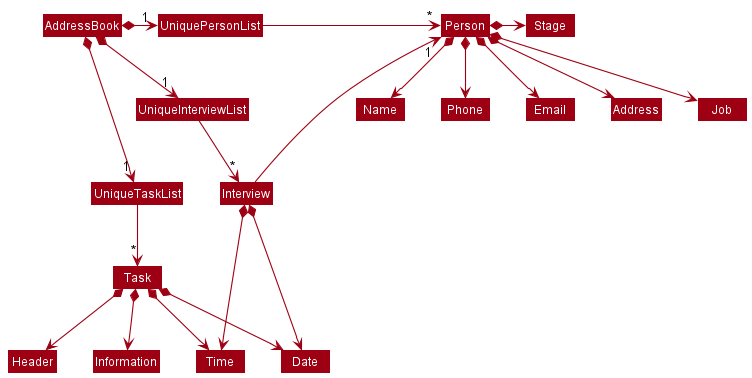

The diagram above was rendered by PlantUML. Its source (embedded in the PNG):
@startuml
!include style.puml
skinparam arrowThickness 1.1
skinparam arrowColor MODEL_COLOR
skinparam classBackgroundColor MODEL_COLOR

AddressBook *-right-> "1" UniqueInterviewList
AddressBook *-right-> "1" UniquePersonList
AddressBook *-right-> "1" UniqueTaskList
UniquePersonList -[hidden]down- UniqueInterviewList
UniquePersonList -[hidden]down- UniqueInterviewList
UniqueInterviewList -[hidden]down- UniqueTaskList

UniquePersonList -right-> "*" Person
UniqueInterviewList -right-> "*"Interview
UniqueTaskList -down-> "*"Task

Person *-down-> Name
Person *-down-> Phone
Person *-down-> Email
Person *-down-> Address
Person *-down-> Job
Person *-right-> Stage



Interview -up-> "1" Person

Interview *--> Date
Interview *--> Time

Task *--> Header
Task *--> Information
Task *--> Date
Task *--> Time
@enduml